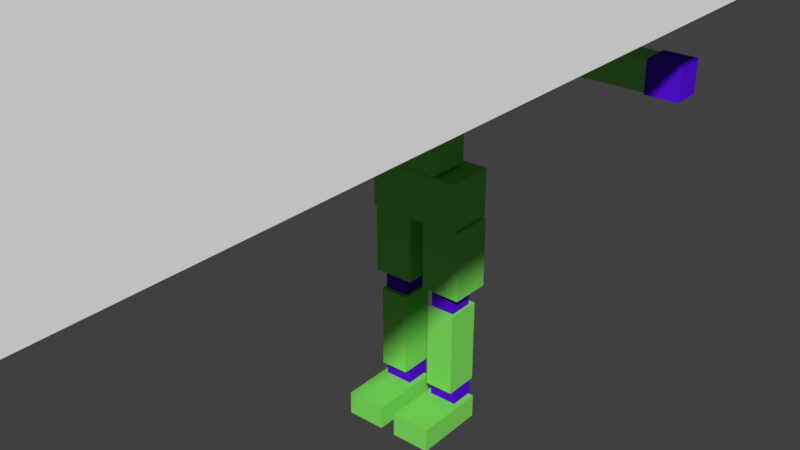 # Source: cubeGuy_WithAnimation_.blend  (saved by Blender 2.79.0; exported with 4.5.12 LTS)
import bpy
from mathutils import Matrix  # noqa: F401  (used for matrix-valued properties, if any)

bpy.ops.wm.read_factory_settings(use_empty=True)
scene = bpy.context.scene
scene.name = 'Scene'

# ---- collections
col_collection_1 = bpy.data.collections.new('Collection 1'); scene.collection.children.link(col_collection_1)
col_collection_10 = bpy.data.collections.new('Collection 10'); scene.collection.children.link(col_collection_10)

# ---- materials (node trees are filled in below, after node groups)
mat_material = bpy.data.materials.new('Material')
mat_material.alpha_threshold = 0.0
mat_material.use_transparent_shadow = False
mat_material.diffuse_color = (0.2288, 0.8, 0.1204, 1.0)
mat_material.roughness = 0.5
mat_material.line_color = (0.0, 0.0, 0.0, 1.0)
mat_material_024 = bpy.data.materials.new('Material.024')
mat_material_024.alpha_threshold = 0.0
mat_material_024.use_transparent_shadow = False
mat_material_024.diffuse_color = (0.1082, 0.00644, 0.8, 1.0)
mat_material_024.roughness = 0.5
mat_material_001 = bpy.data.materials.new('Material.001')
mat_material_001.alpha_threshold = 0.0
mat_material_001.use_transparent_shadow = False
mat_material_001.diffuse_color = (0.2288, 0.8, 0.1204, 1.0)
mat_material_001.roughness = 0.5
mat_material_001.line_color = (0.0, 0.0, 0.0, 1.0)
mat_material_010 = bpy.data.materials.new('Material.010')
mat_material_010.alpha_threshold = 0.0
mat_material_010.use_transparent_shadow = False
mat_material_010.diffuse_color = (0.2288, 0.8, 0.1204, 1.0)
mat_material_010.roughness = 0.5
mat_material_010.line_color = (0.0, 0.0, 0.0, 1.0)
mat_material_008 = bpy.data.materials.new('Material.008')
mat_material_008.alpha_threshold = 0.0
mat_material_008.use_transparent_shadow = False
mat_material_008.diffuse_color = (0.2288, 0.8, 0.1204, 1.0)
mat_material_008.roughness = 0.5
mat_material_008.line_color = (0.0, 0.0, 0.0, 1.0)
mat_material_007 = bpy.data.materials.new('Material.007')
mat_material_007.alpha_threshold = 0.0
mat_material_007.use_transparent_shadow = False
mat_material_007.diffuse_color = (0.2288, 0.8, 0.1204, 1.0)
mat_material_007.roughness = 0.5
mat_material_007.line_color = (0.0, 0.0, 0.0, 1.0)
mat_material_023 = bpy.data.materials.new('Material.023')
mat_material_023.alpha_threshold = 0.0
mat_material_023.use_transparent_shadow = False
mat_material_023.diffuse_color = (0.2288, 0.8, 0.1204, 1.0)
mat_material_023.roughness = 0.5
mat_material_023.line_color = (0.0, 0.0, 0.0, 1.0)
mat_material_028 = bpy.data.materials.new('Material.028')
mat_material_028.alpha_threshold = 0.0
mat_material_028.use_transparent_shadow = False
mat_material_028.diffuse_color = (0.2288, 0.8, 0.1204, 1.0)
mat_material_028.roughness = 0.5
mat_material_028.line_color = (0.0, 0.0, 0.0, 1.0)
mat_material_027 = bpy.data.materials.new('Material.027')
mat_material_027.alpha_threshold = 0.0
mat_material_027.use_transparent_shadow = False
mat_material_027.diffuse_color = (0.1082, 0.00644, 0.8, 1.0)
mat_material_027.roughness = 0.5
mat_material_026 = bpy.data.materials.new('Material.026')
mat_material_026.alpha_threshold = 0.0
mat_material_026.use_transparent_shadow = False
mat_material_026.diffuse_color = (0.2288, 0.8, 0.1204, 1.0)
mat_material_026.roughness = 0.5
mat_material_026.line_color = (0.0, 0.0, 0.0, 1.0)
mat_material_025 = bpy.data.materials.new('Material.025')
mat_material_025.alpha_threshold = 0.0
mat_material_025.use_transparent_shadow = False
mat_material_025.diffuse_color = (0.2288, 0.8, 0.1204, 1.0)
mat_material_025.roughness = 0.5
mat_material_025.line_color = (0.0, 0.0, 0.0, 1.0)
mat_material_034 = bpy.data.materials.new('Material.034')
mat_material_034.alpha_threshold = 0.0
mat_material_034.use_transparent_shadow = False
mat_material_034.diffuse_color = (0.1082, 0.00644, 0.8, 1.0)
mat_material_034.roughness = 0.5
mat_material_033 = bpy.data.materials.new('Material.033')
mat_material_033.alpha_threshold = 0.0
mat_material_033.use_transparent_shadow = False
mat_material_033.diffuse_color = (0.2288, 0.8, 0.1204, 1.0)
mat_material_033.roughness = 0.5
mat_material_033.line_color = (0.0, 0.0, 0.0, 1.0)
mat_material_032 = bpy.data.materials.new('Material.032')
mat_material_032.alpha_threshold = 0.0
mat_material_032.use_transparent_shadow = False
mat_material_032.diffuse_color = (0.2288, 0.8, 0.1204, 1.0)
mat_material_032.roughness = 0.5
mat_material_032.line_color = (0.0, 0.0, 0.0, 1.0)

# ---- material node trees

# ---- world
world_world = bpy.data.worlds.new('World'); scene.world = world_world
world_world.color = (0.05088, 0.05088, 0.05088)
world_world.use_sun_shadow = False
world_world.sun_shadow_jitter_overblur = 0.0
world_world.cycles.sampling_method = 'MANUAL'

# ---- meshes
me_cube_002 = bpy.data.meshes.new('Cube.002')
me_cube_002.from_pydata([(-1.0, -1.0, -1.0), (-1.0, -1.0, 1.0), (-1.0, 1.0, -1.0), (-1.0, 1.0, 1.0), (1.0, -1.0, -1.0), (1.0, -1.0, 1.0), (1.0, 1.0, -1.0), (1.0, 1.0, 1.0), (3.19, -1.862, -2.044), (3.181, -1.506, 0.01458), (3.206, 0.3933, -2.302), (3.197, 0.7496, -0.2433), (5.275, -1.882, -2.032), (5.266, -1.526, 0.02618), (5.29, 0.3734, -2.29), (5.281, 0.7297, -0.2317), (5.263, -1.863, -1.92), (5.255, -1.545, -0.08622), (5.279, 0.3929, -2.178), (5.271, 0.7103, -0.3441), (9.484, -1.903, -1.896), (9.476, -1.586, -0.06273), (9.5, 0.3526, -2.154), (9.492, 0.67, -0.3206), (9.454, -1.922, -2.009), (9.445, -1.566, 0.04944), (9.47, 0.3334, -2.267), (9.461, 0.6897, -0.2085), (11.54, -1.942, -1.997), (11.53, -1.586, 0.06104), (11.55, 0.3135, -2.255), (11.55, 0.6698, -0.1969), (11.54, -1.923, -1.885), (11.53, -1.605, -0.05129), (11.55, 0.333, -2.143), (11.55, 0.6504, -0.3092), (15.76, -1.963, -1.861), (15.75, -1.646, -0.0278), (15.78, 0.2926, -2.119), (15.77, 0.61, -0.2857), (15.78, -1.983, -1.974), (15.77, -1.626, 0.08462), (15.79, 0.273, -2.231), (15.78, 0.6293, -0.1733), (17.86, -2.003, -1.962), (17.85, -1.646, 0.09622), (17.88, 0.2531, -2.22), (17.87, 0.6094, -0.1617), (-2.681, -3.884, -5.428), (-2.703, -3.016, -0.4132), (-2.648, 0.901, -5.975), (-2.67, 1.769, -0.9603), (2.398, -3.933, -5.4), (2.375, -3.065, -0.3849), (2.431, 0.8525, -5.947), (2.408, 1.721, -0.9321), (2.172, 1.577, 0.7185), (2.131, -4.442, 1.407), (-2.371, -4.399, 1.382), (-2.33, 1.62, 0.6935), (2.147, 2.581, 6.521), (2.105, -3.437, 7.209), (-2.397, -3.394, 7.184), (-2.355, 2.624, 6.496), (-3.33, -4.643, -14.4), (-3.346, -4.034, -10.89), (-3.3, -0.3153, -14.9), (-3.316, 0.2936, -11.38), (3.522, -4.708, -14.37), (3.506, -4.099, -10.85), (3.552, -0.3808, -14.86), (3.536, 0.2281, -11.34), (0.7182, -5.124, -19.75), (0.695, -4.22, -14.53), (0.7437, -1.433, -20.17), (0.7205, -0.5293, -14.95), (3.736, -5.153, -19.73), (3.713, -4.249, -14.51), (3.762, -1.462, -20.15), (3.739, -0.5581, -14.93), (1.153, -4.723, -21.38), (1.144, -4.367, -19.32), (1.168, -2.467, -21.63), (1.159, -2.111, -19.58), (2.997, -4.741, -21.37), (2.988, -4.384, -19.31), (3.013, -2.485, -21.62), (3.004, -2.129, -19.57), (1.073, -6.245, -27.69), (1.044, -5.138, -21.3), (1.095, -3.059, -28.05), (1.066, -1.952, -21.66), (3.236, -6.266, -27.68), (3.208, -5.159, -21.28), (3.258, -3.08, -28.04), (3.23, -1.973, -21.65), (0.5966, -10.65, -30.26), (0.5887, -10.34, -28.47), (0.6427, -3.955, -31.02), (0.6348, -3.647, -29.24), (3.577, -10.68, -30.24), (3.569, -10.37, -28.46), (3.623, -3.984, -31.01), (3.615, -3.675, -29.22), (1.039, -5.777, -29.11), (1.033, -5.549, -27.79), (1.055, -3.484, -29.37), (1.049, -3.256, -28.05), (3.183, -5.798, -29.1), (3.177, -5.569, -27.77), (3.199, -3.505, -29.36), (3.193, -3.276, -28.04), (-2.031, -4.327, -10.65), (-2.054, -3.45, -5.589), (-2.005, -0.4598, -11.09), (-2.027, 0.4166, -6.031), (2.028, -4.365, -10.63), (2.006, -3.489, -5.566), (2.055, -0.4986, -11.07), (2.032, 0.3778, -6.008), (-3.44, -5.084, -19.77), (-3.463, -4.18, -14.55), (-3.414, -1.394, -20.19), (-3.438, -0.4896, -14.97), (-0.4218, -5.113, -19.75), (-0.445, -4.209, -14.53), (-0.3964, -1.423, -20.18), (-0.4195, -0.5184, -14.95), (-3.005, -4.683, -21.4), (-3.014, -4.327, -19.34), (-2.99, -2.428, -21.66), (-2.999, -2.071, -19.6), (-1.161, -4.701, -21.39), (-1.17, -4.345, -19.33), (-1.145, -2.445, -21.65), (-1.154, -2.089, -19.59), (-3.086, -6.205, -27.71), (-3.114, -5.098, -21.32), (-3.064, -3.019, -28.08), (-3.092, -1.912, -21.68), (-0.9219, -6.226, -27.7), (-0.9503, -5.119, -21.31), (-0.8999, -3.04, -28.07), (-0.9283, -1.933, -21.67), (-3.562, -10.61, -30.28), (-3.569, -10.3, -28.5), (-3.515, -3.916, -31.04), (-3.523, -3.607, -29.26), (-0.5809, -10.64, -30.26), (-0.5888, -10.33, -28.48), (-0.5347, -3.944, -31.03), (-0.5426, -3.636, -29.25), (-3.119, -5.737, -29.13), (-3.125, -5.509, -27.81), (-3.103, -3.444, -29.39), (-3.109, -3.216, -28.07), (-0.9751, -5.758, -29.12), (-0.981, -5.529, -27.8), (-0.9593, -3.465, -29.38), (-0.9652, -3.236, -28.06), (-18.13, -1.659, -2.162), (-18.14, -1.302, -0.1041), (-18.12, 0.5971, -2.42), (-18.13, 0.9534, -0.362), (-16.05, -1.679, -2.151), (-16.06, -1.322, -0.09247), (-16.03, 0.5771, -2.409), (-16.04, 0.9334, -0.3504), (-16.06, -1.659, -2.038), (-16.07, -1.342, -0.2049), (-16.04, 0.5967, -2.296), (-16.05, 0.9141, -0.4628), (-11.84, -1.699, -2.015), (-11.85, -1.382, -0.1814), (-11.82, 0.5564, -2.273), (-11.83, 0.8738, -0.4393), (-11.87, -1.718, -2.127), (-11.88, -1.362, -0.06921), (-11.85, 0.5372, -2.385), (-11.86, 0.8935, -0.3271), (-9.783, -1.738, -2.116), (-9.793, -1.382, -0.05761), (-9.768, 0.5173, -2.374), (-9.777, 0.8736, -0.3155), (-9.783, -1.719, -2.003), (-9.791, -1.402, -0.1699), (-9.768, 0.5367, -2.261), (-9.776, 0.8541, -0.4279), (-5.563, -1.759, -1.98), (-5.571, -1.442, -0.1465), (-5.547, 0.4964, -2.238), (-5.555, 0.8138, -0.4044), (-5.546, -1.779, -2.092), (-5.555, -1.423, -0.03403), (-5.53, 0.4768, -2.35), (-5.54, 0.8331, -0.2919), (-3.461, -1.799, -2.081), (-3.471, -1.443, -0.02242), (-3.446, 0.4569, -2.339), (-3.455, 0.8132, -0.2803)], [], [(0, 1, 3, 2), (2, 3, 7, 6), (6, 7, 5, 4), (4, 5, 1, 0), (2, 6, 4, 0), (7, 3, 1, 5), (8, 9, 11, 10), (10, 11, 15, 14), (14, 15, 13, 12), (12, 13, 9, 8), (10, 14, 12, 8), (15, 11, 9, 13), (16, 17, 19, 18), (18, 19, 23, 22), (22, 23, 21, 20), (20, 21, 17, 16), (18, 22, 20, 16), (23, 19, 17, 21), (24, 25, 27, 26), (26, 27, 31, 30), (30, 31, 29, 28), (28, 29, 25, 24), (26, 30, 28, 24), (31, 27, 25, 29), (32, 33, 35, 34), (34, 35, 39, 38), (38, 39, 37, 36), (36, 37, 33, 32), (34, 38, 36, 32), (39, 35, 33, 37), (40, 41, 43, 42), (42, 43, 47, 46), (46, 47, 45, 44), (44, 45, 41, 40), (42, 46, 44, 40), (47, 43, 41, 45), (48, 49, 51, 50), (50, 51, 55, 54), (54, 55, 53, 52), (52, 53, 49, 48), (50, 54, 52, 48), (55, 51, 49, 53), (56, 57, 58, 59), (60, 63, 62, 61), (56, 60, 61, 57), (57, 61, 62, 58), (58, 62, 63, 59), (60, 56, 59, 63), (64, 65, 67, 66), (66, 67, 71, 70), (70, 71, 69, 68), (68, 69, 65, 64), (66, 70, 68, 64), (71, 67, 65, 69), (72, 73, 75, 74), (74, 75, 79, 78), (78, 79, 77, 76), (76, 77, 73, 72), (74, 78, 76, 72), (79, 75, 73, 77), (80, 81, 83, 82), (82, 83, 87, 86), (86, 87, 85, 84), (84, 85, 81, 80), (82, 86, 84, 80), (87, 83, 81, 85), (88, 89, 91, 90), (90, 91, 95, 94), (94, 95, 93, 92), (92, 93, 89, 88), (90, 94, 92, 88), (95, 91, 89, 93), (96, 97, 99, 98), (98, 99, 103, 102), (102, 103, 101, 100), (100, 101, 97, 96), (98, 102, 100, 96), (103, 99, 97, 101), (104, 105, 107, 106), (106, 107, 111, 110), (110, 111, 109, 108), (108, 109, 105, 104), (106, 110, 108, 104), (111, 107, 105, 109), (112, 113, 115, 114), (114, 115, 119, 118), (118, 119, 117, 116), (116, 117, 113, 112), (114, 118, 116, 112), (119, 115, 113, 117), (120, 121, 123, 122), (122, 123, 127, 126), (126, 127, 125, 124), (124, 125, 121, 120), (122, 126, 124, 120), (127, 123, 121, 125), (128, 129, 131, 130), (130, 131, 135, 134), (134, 135, 133, 132), (132, 133, 129, 128), (130, 134, 132, 128), (135, 131, 129, 133), (136, 137, 139, 138), (138, 139, 143, 142), (142, 143, 141, 140), (140, 141, 137, 136), (138, 142, 140, 136), (143, 139, 137, 141), (144, 145, 147, 146), (146, 147, 151, 150), (150, 151, 149, 148), (148, 149, 145, 144), (146, 150, 148, 144), (151, 147, 145, 149), (152, 153, 155, 154), (154, 155, 159, 158), (158, 159, 157, 156), (156, 157, 153, 152), (154, 158, 156, 152), (159, 155, 153, 157), (160, 161, 163, 162), (162, 163, 167, 166), (166, 167, 165, 164), (164, 165, 161, 160), (162, 166, 164, 160), (167, 163, 161, 165), (168, 169, 171, 170), (170, 171, 175, 174), (174, 175, 173, 172), (172, 173, 169, 168), (170, 174, 172, 168), (175, 171, 169, 173), (176, 177, 179, 178), (178, 179, 183, 182), (182, 183, 181, 180), (180, 181, 177, 176), (178, 182, 180, 176), (183, 179, 177, 181), (184, 185, 187, 186), (186, 187, 191, 190), (190, 191, 189, 188), (188, 189, 185, 184), (186, 190, 188, 184), (191, 187, 185, 189), (192, 193, 195, 194), (194, 195, 199, 198), (198, 199, 197, 196), (196, 197, 193, 192), (194, 198, 196, 192), (199, 195, 193, 197)])
me_cube_002.polygons.foreach_set('material_index', [0, 0, 0, 0, 0, 0, 1, 1, 1, 1, 1, 1, 0, 0, 0, 0, 0, 0, 1, 1, 1, 1, 1, 1, 2, 2, 2, 2, 2, 2, 1, 1, 1, 1, 1, 1, 0, 0, 0, 0, 0, 0, 0, 0, 0, 0, 0, 0, 3, 3, 3, 3, 3, 3, 3, 3, 3, 3, 3, 3, 1, 1, 1, 1, 1, 1, 4, 4, 4, 4, 4, 4, 5, 5, 5, 5, 5, 5, 1, 1, 1, 1, 1, 1, 6, 6, 6, 6, 6, 6, 7, 7, 7, 7, 7, 7, 8, 8, 8, 8, 8, 8, 9, 9, 9, 9, 9, 9, 10, 10, 10, 10, 10, 10, 8, 8, 8, 8, 8, 8, 11, 11, 11, 11, 11, 11, 12, 12, 12, 12, 12, 12, 11, 11, 11, 11, 11, 11, 13, 13, 13, 13, 13, 13, 11, 11, 11, 11, 11, 11])
me_cube_002.materials.append(mat_material)
me_cube_002.materials.append(mat_material_024)
me_cube_002.materials.append(mat_material_001)
me_cube_002.materials.append(mat_material_010)
me_cube_002.materials.append(mat_material_008)
me_cube_002.materials.append(mat_material_007)
me_cube_002.materials.append(mat_material_023)
me_cube_002.materials.append(mat_material_028)
me_cube_002.materials.append(mat_material_027)
me_cube_002.materials.append(mat_material_026)
me_cube_002.materials.append(mat_material_025)
me_cube_002.materials.append(mat_material_034)
me_cube_002.materials.append(mat_material_033)
me_cube_002.materials.append(mat_material_032)
me_cube_002.use_remesh_preserve_volume = False
me_cube_002.use_remesh_preserve_attributes = False
me_cube_002.use_mirror_vertex_groups = False
me_cube_002.update()
me_plane_002 = bpy.data.meshes.new('Plane.002')
me_plane_002.from_pydata([(-1.0, -1.0, 0.0), (1.0, -1.0, 0.0), (-1.0, 1.0, 0.0), (1.0, 1.0, 0.0)], [], [(0, 1, 3, 2)])
me_plane_002.use_remesh_preserve_volume = False
me_plane_002.use_remesh_preserve_attributes = False
me_plane_002.use_mirror_vertex_groups = False
me_plane_002.update()
arm_body = bpy.data.armatures.new('Body')  # bones are not reproduced

# ---- objects
ob_armature = bpy.data.objects.new('Armature', arm_body)
ob_bodymesh = bpy.data.objects.new('BodyMesh', me_cube_002)
ob_plane_002 = bpy.data.objects.new('Plane.002', me_plane_002)

# ---- transforms, parenting, visibility, modifiers, constraints
ob_armature.location = (-2.227e-10, 0.04174, 2.641)
ob_armature.hide_render = True
ob_armature.show_in_front = True
ob_armature.lineart.crease_threshold = 0.0
ob_bodymesh.parent = ob_armature
ob_bodymesh.matrix_parent_inverse = Matrix(((1.0, 0.0, 0.0, 2.227e-10), (0.0, 1.0, 0.0, -0.04174), (0.0, 0.0, 1.0, -2.641), (0.0, 0.0, 0.0, 1.0)))
ob_bodymesh.location = (-0.01814, 0.06685, 5.634)
ob_bodymesh.rotation_euler = (0.1398, 0.004411, 0.008435)
ob_bodymesh.scale = (0.1792, 0.1451, 0.1786)
ob_bodymesh.hide_select = True
ob_bodymesh.lineart.crease_threshold = 0.0
_vg = ob_bodymesh.vertex_groups.new(name='Hip')
for _i, _w in zip([64, 65, 66, 67, 68, 69, 70, 71, 73], [1.0, 1.0, 1.0, 1.0, 1.0, 1.0, 1.0, 1.0, 0.02086]): _vg.add([_i], _w, 'REPLACE')
_vg = ob_bodymesh.vertex_groups.new(name='stomach')
_vg.add([112, 113, 114, 115, 116, 117, 118, 119], 1.0, 'REPLACE')
_vg = ob_bodymesh.vertex_groups.new(name='chest')
_vg.add([48, 49, 50, 51, 52, 53, 54, 55], 1.0, 'REPLACE')
_vg = ob_bodymesh.vertex_groups.new(name='neck')
_vg.add([0, 1, 2, 3, 4, 5, 6, 7], 1.0, 'REPLACE')
_vg = ob_bodymesh.vertex_groups.new(name='head')
_vg.add([56, 57, 58, 59, 60, 61, 62, 63], 1.0, 'REPLACE')
_vg = ob_bodymesh.vertex_groups.new(name='UpperArm.L')
_vg.add([8, 9, 10, 11, 12, 13, 14, 15, 16, 17, 18, 19, 20, 21, 22, 23, 24, 25, 26, 27, 28, 29, 30, 31], 1.0, 'REPLACE')
_vg = ob_bodymesh.vertex_groups.new(name='LowerArm.L')
_vg.add([32, 33, 34, 35, 36, 37, 38, 39, 40, 41, 42, 43, 44, 45, 46, 47], 1.0, 'REPLACE')
_vg = ob_bodymesh.vertex_groups.new(name='UpperArm.R')
_vg.add([176, 177, 178, 179, 180, 181, 182, 183, 184, 185, 186, 187, 188, 189, 190, 191, 192, 193, 194, 195, 196, 197, 198, 199], 1.0, 'REPLACE')
_vg = ob_bodymesh.vertex_groups.new(name='LowerArm.R')
for _i, _w in zip([0, 1, 2, 3, 4, 5, 58, 160, 161, 162, 163, 164, 165, 166, 167, 168, 169, 170, 171, 172, 173, 174, 175], [0.0, 0.0, 0.0, 0.0, 0.0, 0.0, 0.0, 1.0, 1.0, 1.0, 1.0, 1.0, 1.0, 1.0, 1.0, 1.0, 1.0, 1.0, 1.0, 1.0, 1.0, 1.0, 1.0]): _vg.add([_i], _w, 'REPLACE')
_vg = ob_bodymesh.vertex_groups.new(name='UpperLeg.L')
for _i, _w in zip([72, 73, 74, 75, 76, 77, 78, 79, 80, 81, 82, 83, 84, 85, 86, 87, 160, 161, 162, 163, 164, 165, 166, 167, 168, 169, 170, 171, 172, 173, 174, 175, 176, 177, 178, 179, 180, 181, 182, 183, 184, 185, 186, 187], [1.0, 1.0, 1.0, 1.0, 1.0, 1.0, 1.0, 1.0, 1.0, 1.0, 1.0, 1.0, 1.0, 1.0, 1.0, 1.0, 0.0, 0.0, 0.0, 0.0, 0.0, 0.0, 0.0, 0.0, 0.0, 0.0, 0.0, 0.0, 0.0, 0.0, 0.0, 0.0, 0.0, 0.0, 0.0, 0.0, 0.0, 0.0, 0.0, 0.0, 0.0, 0.0, 0.0, 0.0]): _vg.add([_i], _w, 'REPLACE')
_vg = ob_bodymesh.vertex_groups.new(name='LowerLeg.L')
_vg.add([88, 89, 90, 91, 92, 93, 94, 95], 1.0, 'REPLACE')
_vg = ob_bodymesh.vertex_groups.new(name='Heel.L')
_vg.add([104, 105, 106, 107, 108, 109, 110, 111], 1.0, 'REPLACE')
_vg = ob_bodymesh.vertex_groups.new(name='Foot.L')
_vg.add([96, 97, 98, 99, 100, 101, 102, 103], 1.0, 'REPLACE')
_vg = ob_bodymesh.vertex_groups.new(name='UpperLeg.R')
_vg.add([120, 121, 122, 123, 124, 125, 126, 127, 128, 129, 130, 131, 132, 133, 134, 135], 1.0, 'REPLACE')
_vg = ob_bodymesh.vertex_groups.new(name='LowerLeg.R')
_vg.add([136, 137, 138, 139, 140, 141, 142, 143], 1.0, 'REPLACE')
_vg = ob_bodymesh.vertex_groups.new(name='Heel.R')
_vg.add([152, 153, 154, 155, 156, 157, 158, 159], 1.0, 'REPLACE')
_vg = ob_bodymesh.vertex_groups.new(name='Foot.R')
for _i, _w in zip([74, 78, 82, 83, 84, 86, 87, 89, 91, 93, 95, 120, 124, 126, 130, 131, 132, 133, 134, 135, 141, 143, 144, 145, 146, 147, 148, 149, 150, 151], [0.0, 0.0, 0.0, 0.0, 0.0, 0.0, 0.0, 0.0, 0.0, 0.0, 0.0, 0.0, 0.0, 0.0, 0.0, 0.0, 0.0, 0.0, 0.0, 0.0, 0.0, 0.0, 1.0, 1.0, 1.0, 1.0, 1.0, 1.0, 1.0, 1.0]): _vg.add([_i], _w, 'REPLACE')
_m = ob_bodymesh.modifiers.new('Armature', 'ARMATURE')
_m.object = ob_armature
ob_plane_002.location = (0.0, 0.01687, 6.467)
ob_plane_002.scale = (3.826, 8.468, 6.378)
ob_plane_002.hide_viewport = True
ob_plane_002.lineart.crease_threshold = 0.0

# ---- collection membership
col_collection_1.objects.link(ob_armature)
col_collection_1.objects.link(ob_bodymesh)
col_collection_10.objects.link(ob_plane_002)

# ---- scene / render settings (as saved in the file)
scene.frame_start = 1; scene.frame_end = 21; scene.frame_set(4)
scene.render.engine = 'BLENDER_EEVEE_NEXT'
scene.render.resolution_percentage = 50
scene.render.dither_intensity = 0.0
scene.cycles.use_denoising = False
scene.cycles.samples = 128
scene.cycles.sampling_pattern = 'TABULATED_SOBOL'
scene.cycles.use_adaptive_sampling = False
scene.cycles.use_light_tree = False
scene.cycles.blur_glossy = 0.0
scene.cycles.sample_clamp_indirect = 0.0
scene.view_settings.view_transform = 'Standard'
bpy.context.view_layer.update()

# ---- added for rendering (the .blend has no active camera and no usable light): camera, sun
cam_auto = bpy.data.cameras.new('AutoCamera')
cam_auto.lens = 50.0
cam_auto.sensor_width = 36.0
cam_auto.clip_end = 1000.0
ob_auto_camera = bpy.data.objects.new('AutoCamera', cam_auto)
scene.collection.objects.link(ob_auto_camera)
ob_auto_camera.location = (7.55223, -9.56377, 9.05764)
ob_auto_camera.rotation_euler = (1.09748, -7.21219e-08, 0.694738)
scene.camera = ob_auto_camera
light_auto_sun = bpy.data.lights.new('AutoSun', 'SUN')
light_auto_sun.energy = 3.0
light_auto_sun.angle = 0.0523599
ob_auto_sun = bpy.data.objects.new('AutoSun', light_auto_sun)
scene.collection.objects.link(ob_auto_sun)
ob_auto_sun.rotation_euler = (0.872665, 0.174533, 0.523599)
bpy.context.view_layer.update()
